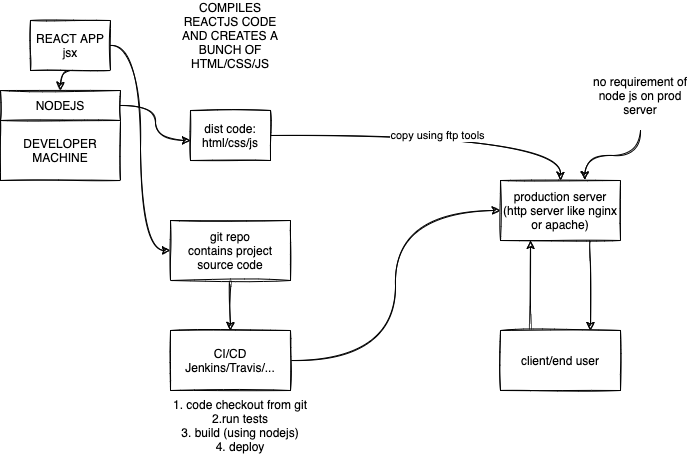

The diagram above was exported from draw.io. Its source (the exported page's mxGraphModel, read from the mxfile embedded in the PNG):
<mxGraphModel dx="833" dy="508" grid="1" gridSize="10" guides="1" tooltips="1" connect="1" arrows="1" fold="1" page="1" pageScale="1" pageWidth="827" pageHeight="1169" math="0" shadow="0">
  <root>
    <mxCell id="0" />
    <mxCell id="1" parent="0" />
    <mxCell id="2" value="DEVELOPER&lt;br&gt;MACHINE" style="rounded=0;whiteSpace=wrap;html=1;sketch=1;" vertex="1" parent="1">
      <mxGeometry x="60" y="140" width="120" height="60" as="geometry" />
    </mxCell>
    <mxCell id="8" style="edgeStyle=orthogonalEdgeStyle;curved=1;rounded=0;sketch=1;orthogonalLoop=1;jettySize=auto;html=1;exitX=1;exitY=0.5;exitDx=0;exitDy=0;entryX=0;entryY=0.6;entryDx=0;entryDy=0;entryPerimeter=0;" edge="1" parent="1" source="3" target="7">
      <mxGeometry relative="1" as="geometry" />
    </mxCell>
    <mxCell id="3" value="NODEJS" style="rounded=0;whiteSpace=wrap;html=1;sketch=1;" vertex="1" parent="1">
      <mxGeometry x="60" y="110" width="120" height="30" as="geometry" />
    </mxCell>
    <mxCell id="4" value="COMPILES REACTJS CODE AND CREATES A BUNCH OF HTML/CSS/JS" style="text;html=1;strokeColor=none;fillColor=none;align=center;verticalAlign=middle;whiteSpace=wrap;rounded=0;sketch=1;" vertex="1" parent="1">
      <mxGeometry x="240" y="20" width="100" height="70" as="geometry" />
    </mxCell>
    <mxCell id="9" style="edgeStyle=orthogonalEdgeStyle;curved=1;rounded=0;sketch=1;orthogonalLoop=1;jettySize=auto;html=1;exitX=0.5;exitY=1;exitDx=0;exitDy=0;entryX=0.5;entryY=0;entryDx=0;entryDy=0;" edge="1" parent="1" source="5" target="3">
      <mxGeometry relative="1" as="geometry" />
    </mxCell>
    <mxCell id="13" style="edgeStyle=orthogonalEdgeStyle;curved=1;rounded=0;sketch=1;orthogonalLoop=1;jettySize=auto;html=1;exitX=1;exitY=0.5;exitDx=0;exitDy=0;entryX=0;entryY=0.5;entryDx=0;entryDy=0;" edge="1" parent="1" source="5" target="12">
      <mxGeometry relative="1" as="geometry" />
    </mxCell>
    <mxCell id="5" value="REACT APP&lt;br&gt;jsx" style="rounded=0;whiteSpace=wrap;html=1;sketch=1;" vertex="1" parent="1">
      <mxGeometry x="90" y="40" width="80" height="50" as="geometry" />
    </mxCell>
    <mxCell id="11" value="copy using ftp tools" style="edgeStyle=orthogonalEdgeStyle;curved=1;rounded=0;sketch=1;orthogonalLoop=1;jettySize=auto;html=1;exitX=1;exitY=0.5;exitDx=0;exitDy=0;" edge="1" parent="1" source="7" target="10">
      <mxGeometry relative="1" as="geometry" />
    </mxCell>
    <mxCell id="7" value="dist code:&lt;br&gt;html/css/js" style="rounded=0;whiteSpace=wrap;html=1;sketch=1;" vertex="1" parent="1">
      <mxGeometry x="250" y="130" width="80" height="50" as="geometry" />
    </mxCell>
    <mxCell id="20" style="edgeStyle=orthogonalEdgeStyle;curved=1;rounded=0;sketch=1;orthogonalLoop=1;jettySize=auto;html=1;exitX=0.75;exitY=1;exitDx=0;exitDy=0;entryX=0.75;entryY=0;entryDx=0;entryDy=0;" edge="1" parent="1" source="10" target="18">
      <mxGeometry relative="1" as="geometry" />
    </mxCell>
    <mxCell id="10" value="production server&lt;br&gt;(http server like nginx or apache)" style="rounded=0;whiteSpace=wrap;html=1;sketch=1;" vertex="1" parent="1">
      <mxGeometry x="560" y="200" width="120" height="60" as="geometry" />
    </mxCell>
    <mxCell id="15" style="edgeStyle=orthogonalEdgeStyle;curved=1;rounded=0;sketch=1;orthogonalLoop=1;jettySize=auto;html=1;exitX=0.5;exitY=1;exitDx=0;exitDy=0;entryX=0.5;entryY=0;entryDx=0;entryDy=0;" edge="1" parent="1" source="12" target="14">
      <mxGeometry relative="1" as="geometry" />
    </mxCell>
    <mxCell id="12" value="git repo&lt;br&gt;contains project source code" style="rounded=0;whiteSpace=wrap;html=1;sketch=1;" vertex="1" parent="1">
      <mxGeometry x="230" y="240" width="120" height="60" as="geometry" />
    </mxCell>
    <mxCell id="17" style="edgeStyle=orthogonalEdgeStyle;curved=1;rounded=0;sketch=1;orthogonalLoop=1;jettySize=auto;html=1;exitX=1;exitY=0.5;exitDx=0;exitDy=0;entryX=0;entryY=0.5;entryDx=0;entryDy=0;" edge="1" parent="1" source="14" target="10">
      <mxGeometry relative="1" as="geometry" />
    </mxCell>
    <mxCell id="14" value="CI/CD&lt;br&gt;Jenkins/Travis/..." style="rounded=0;whiteSpace=wrap;html=1;sketch=1;" vertex="1" parent="1">
      <mxGeometry x="230" y="350" width="120" height="60" as="geometry" />
    </mxCell>
    <mxCell id="16" value="1. code checkout from git&lt;br&gt;2.run tests&lt;br&gt;3.&amp;nbsp;build (using nodejs)&lt;br&gt;4. deploy" style="text;html=1;strokeColor=none;fillColor=none;align=center;verticalAlign=middle;whiteSpace=wrap;rounded=0;sketch=1;" vertex="1" parent="1">
      <mxGeometry x="230" y="410" width="140" height="70" as="geometry" />
    </mxCell>
    <mxCell id="19" style="edgeStyle=orthogonalEdgeStyle;curved=1;rounded=0;sketch=1;orthogonalLoop=1;jettySize=auto;html=1;exitX=0.25;exitY=0;exitDx=0;exitDy=0;entryX=0.25;entryY=1;entryDx=0;entryDy=0;" edge="1" parent="1" source="18" target="10">
      <mxGeometry relative="1" as="geometry" />
    </mxCell>
    <mxCell id="18" value="client/end user" style="rounded=0;whiteSpace=wrap;html=1;sketch=1;" vertex="1" parent="1">
      <mxGeometry x="560" y="350" width="120" height="60" as="geometry" />
    </mxCell>
    <mxCell id="22" style="edgeStyle=orthogonalEdgeStyle;curved=1;rounded=0;sketch=1;orthogonalLoop=1;jettySize=auto;html=1;exitX=0.5;exitY=1;exitDx=0;exitDy=0;entryX=0.703;entryY=-0.011;entryDx=0;entryDy=0;entryPerimeter=0;" edge="1" parent="1" source="21" target="10">
      <mxGeometry relative="1" as="geometry" />
    </mxCell>
    <mxCell id="21" value="no requirement of node js on prod server" style="text;html=1;strokeColor=none;fillColor=none;align=center;verticalAlign=middle;whiteSpace=wrap;rounded=0;sketch=1;" vertex="1" parent="1">
      <mxGeometry x="650" y="80" width="100" height="70" as="geometry" />
    </mxCell>
  </root>
</mxGraphModel>